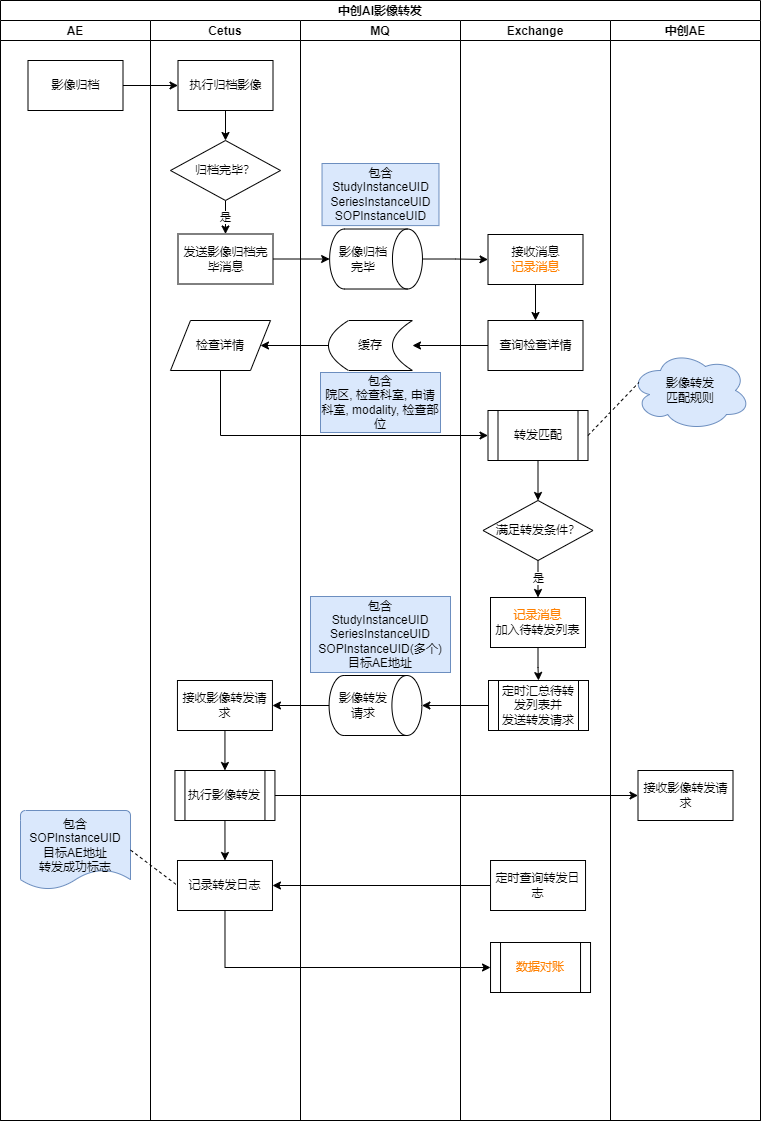

The diagram above was exported from draw.io. Its source (the exported page's mxGraphModel, read from the mxfile embedded in the PNG):
<mxGraphModel dx="1422" dy="983" grid="1" gridSize="10" guides="1" tooltips="1" connect="1" arrows="1" fold="1" page="1" pageScale="1" pageWidth="1169" pageHeight="827" math="0" shadow="0">
  <root>
    <mxCell id="0" />
    <mxCell id="1" parent="0" />
    <mxCell id="47gVZZ1fRsGpeNY0xR4V-1" value="中创AI影像转发" style="swimlane;childLayout=stackLayout;resizeParent=1;resizeParentMax=0;startSize=20;" parent="1" vertex="1">
      <mxGeometry x="60" y="180" width="760" height="1120" as="geometry" />
    </mxCell>
    <mxCell id="47gVZZ1fRsGpeNY0xR4V-2" value="AE" style="swimlane;startSize=20;" parent="47gVZZ1fRsGpeNY0xR4V-1" vertex="1">
      <mxGeometry y="20" width="150" height="1100" as="geometry" />
    </mxCell>
    <mxCell id="47gVZZ1fRsGpeNY0xR4V-15" value="影像归档" style="rounded=0;whiteSpace=wrap;html=1;" parent="47gVZZ1fRsGpeNY0xR4V-2" vertex="1">
      <mxGeometry x="27.5" y="40" width="95" height="50" as="geometry" />
    </mxCell>
    <mxCell id="URtXI0-kcvVStMNGFUnL-28" value="&lt;span style=&quot;&quot;&gt;包含&lt;/span&gt;&lt;br style=&quot;&quot;&gt;&lt;div style=&quot;&quot;&gt;SOPInstanceUID&lt;/div&gt;&lt;span style=&quot;&quot;&gt;目标AE地址&lt;/span&gt;&lt;br style=&quot;&quot;&gt;&lt;span style=&quot;&quot;&gt;转发成功标志&lt;/span&gt;" style="strokeWidth=1;html=1;shape=mxgraph.flowchart.document2;whiteSpace=wrap;size=0.25;verticalAlign=top;fillColor=#dae8fc;strokeColor=#6c8ebf;" vertex="1" parent="47gVZZ1fRsGpeNY0xR4V-2">
      <mxGeometry x="20" y="790" width="110" height="79" as="geometry" />
    </mxCell>
    <mxCell id="47gVZZ1fRsGpeNY0xR4V-3" value="Cetus" style="swimlane;startSize=20;" parent="47gVZZ1fRsGpeNY0xR4V-1" vertex="1">
      <mxGeometry x="150" y="20" width="150" height="1100" as="geometry" />
    </mxCell>
    <mxCell id="47gVZZ1fRsGpeNY0xR4V-18" style="edgeStyle=orthogonalEdgeStyle;rounded=0;orthogonalLoop=1;jettySize=auto;html=1;exitX=0.5;exitY=1;exitDx=0;exitDy=0;entryX=0.5;entryY=0;entryDx=0;entryDy=0;" parent="47gVZZ1fRsGpeNY0xR4V-3" source="47gVZZ1fRsGpeNY0xR4V-16" target="47gVZZ1fRsGpeNY0xR4V-17" edge="1">
      <mxGeometry relative="1" as="geometry" />
    </mxCell>
    <mxCell id="47gVZZ1fRsGpeNY0xR4V-16" value="执行归档影像" style="rounded=0;whiteSpace=wrap;html=1;" parent="47gVZZ1fRsGpeNY0xR4V-3" vertex="1">
      <mxGeometry x="27.5" y="40" width="95" height="50" as="geometry" />
    </mxCell>
    <mxCell id="47gVZZ1fRsGpeNY0xR4V-26" value="是" style="edgeStyle=orthogonalEdgeStyle;rounded=0;orthogonalLoop=1;jettySize=auto;html=1;exitX=0.5;exitY=1;exitDx=0;exitDy=0;entryX=0.5;entryY=0;entryDx=0;entryDy=0;" parent="47gVZZ1fRsGpeNY0xR4V-3" source="47gVZZ1fRsGpeNY0xR4V-17" target="47gVZZ1fRsGpeNY0xR4V-25" edge="1">
      <mxGeometry relative="1" as="geometry" />
    </mxCell>
    <mxCell id="47gVZZ1fRsGpeNY0xR4V-17" value="归档完毕？" style="rhombus;whiteSpace=wrap;html=1;" parent="47gVZZ1fRsGpeNY0xR4V-3" vertex="1">
      <mxGeometry x="20" y="120" width="110" height="60" as="geometry" />
    </mxCell>
    <mxCell id="47gVZZ1fRsGpeNY0xR4V-25" value="发送影像归档完毕消息" style="rounded=0;whiteSpace=wrap;html=1;" parent="47gVZZ1fRsGpeNY0xR4V-3" vertex="1">
      <mxGeometry x="27.5" y="213.5" width="95" height="50" as="geometry" />
    </mxCell>
    <mxCell id="47gVZZ1fRsGpeNY0xR4V-48" style="edgeStyle=orthogonalEdgeStyle;rounded=0;orthogonalLoop=1;jettySize=auto;html=1;entryX=0.5;entryY=0;entryDx=0;entryDy=0;" parent="47gVZZ1fRsGpeNY0xR4V-3" source="47gVZZ1fRsGpeNY0xR4V-42" target="47gVZZ1fRsGpeNY0xR4V-45" edge="1">
      <mxGeometry relative="1" as="geometry" />
    </mxCell>
    <mxCell id="47gVZZ1fRsGpeNY0xR4V-42" value="接收影像转发请求" style="rounded=0;whiteSpace=wrap;html=1;" parent="47gVZZ1fRsGpeNY0xR4V-3" vertex="1">
      <mxGeometry x="26.95" y="660" width="95" height="50" as="geometry" />
    </mxCell>
    <mxCell id="47gVZZ1fRsGpeNY0xR4V-52" style="edgeStyle=orthogonalEdgeStyle;rounded=0;orthogonalLoop=1;jettySize=auto;html=1;exitX=0.5;exitY=1;exitDx=0;exitDy=0;entryX=0.5;entryY=0;entryDx=0;entryDy=0;" parent="47gVZZ1fRsGpeNY0xR4V-3" source="47gVZZ1fRsGpeNY0xR4V-45" target="47gVZZ1fRsGpeNY0xR4V-50" edge="1">
      <mxGeometry relative="1" as="geometry" />
    </mxCell>
    <mxCell id="47gVZZ1fRsGpeNY0xR4V-45" value="执行影像转发" style="shape=process;whiteSpace=wrap;html=1;backgroundOutline=1;" parent="47gVZZ1fRsGpeNY0xR4V-3" vertex="1">
      <mxGeometry x="24.45" y="750" width="100" height="50" as="geometry" />
    </mxCell>
    <mxCell id="47gVZZ1fRsGpeNY0xR4V-50" value="记录转发日志" style="rounded=0;whiteSpace=wrap;html=1;" parent="47gVZZ1fRsGpeNY0xR4V-3" vertex="1">
      <mxGeometry x="26.98" y="840" width="95" height="50" as="geometry" />
    </mxCell>
    <mxCell id="47gVZZ1fRsGpeNY0xR4V-55" value="检查详情" style="shape=parallelogram;perimeter=parallelogramPerimeter;whiteSpace=wrap;html=1;fixedSize=1;" parent="47gVZZ1fRsGpeNY0xR4V-3" vertex="1">
      <mxGeometry x="20" y="300" width="100" height="50" as="geometry" />
    </mxCell>
    <mxCell id="47gVZZ1fRsGpeNY0xR4V-49" style="edgeStyle=orthogonalEdgeStyle;rounded=0;orthogonalLoop=1;jettySize=auto;html=1;entryX=0;entryY=0.5;entryDx=0;entryDy=0;" parent="47gVZZ1fRsGpeNY0xR4V-1" source="47gVZZ1fRsGpeNY0xR4V-45" target="47gVZZ1fRsGpeNY0xR4V-46" edge="1">
      <mxGeometry relative="1" as="geometry" />
    </mxCell>
    <mxCell id="47gVZZ1fRsGpeNY0xR4V-4" value="MQ" style="swimlane;startSize=20;" parent="47gVZZ1fRsGpeNY0xR4V-1" vertex="1">
      <mxGeometry x="300" y="20" width="160" height="1100" as="geometry" />
    </mxCell>
    <mxCell id="47gVZZ1fRsGpeNY0xR4V-60" value="影像归档完毕" style="shape=cylinder3;whiteSpace=wrap;html=1;boundedLbl=1;backgroundOutline=1;size=15;rotation=90;horizontal=0;" parent="47gVZZ1fRsGpeNY0xR4V-4" vertex="1">
      <mxGeometry x="45.55" y="192.1" width="60" height="92.82" as="geometry" />
    </mxCell>
    <mxCell id="47gVZZ1fRsGpeNY0xR4V-65" value="影像转发请求" style="shape=cylinder3;whiteSpace=wrap;html=1;boundedLbl=1;backgroundOutline=1;size=15;rotation=90;horizontal=0;" parent="47gVZZ1fRsGpeNY0xR4V-4" vertex="1">
      <mxGeometry x="45.000000000000014" y="638.59" width="60" height="92.82" as="geometry" />
    </mxCell>
    <mxCell id="47gVZZ1fRsGpeNY0xR4V-71" value="包含StudyInstanceUID&lt;br&gt;&lt;div&gt;SeriesInstanceUID&lt;/div&gt;&lt;div&gt;SOPInstanceUID&lt;/div&gt;" style="text;html=1;strokeColor=#6c8ebf;fillColor=#dae8fc;align=center;verticalAlign=middle;whiteSpace=wrap;rounded=0;" parent="47gVZZ1fRsGpeNY0xR4V-4" vertex="1">
      <mxGeometry x="21.53" y="143" width="116.95" height="62.1" as="geometry" />
    </mxCell>
    <mxCell id="47gVZZ1fRsGpeNY0xR4V-76" value="包含&lt;br&gt;StudyInstanceUID&lt;br&gt;&lt;div&gt;SeriesInstanceUID&lt;/div&gt;&lt;div&gt;SOPInstanceUID(多个)&lt;/div&gt;目标AE地址" style="text;html=1;strokeColor=#6c8ebf;fillColor=#dae8fc;align=center;verticalAlign=middle;whiteSpace=wrap;rounded=0;" parent="47gVZZ1fRsGpeNY0xR4V-4" vertex="1">
      <mxGeometry x="10" y="576" width="140" height="76" as="geometry" />
    </mxCell>
    <mxCell id="47gVZZ1fRsGpeNY0xR4V-80" value="包含&lt;br&gt;院区, 检查科室, 申请科室, modality, 检查部位" style="text;html=1;strokeColor=#6c8ebf;fillColor=#dae8fc;align=center;verticalAlign=middle;whiteSpace=wrap;rounded=0;" parent="47gVZZ1fRsGpeNY0xR4V-4" vertex="1">
      <mxGeometry x="20" y="352" width="120" height="60" as="geometry" />
    </mxCell>
    <mxCell id="URtXI0-kcvVStMNGFUnL-3" value="缓存" style="shape=dataStorage;whiteSpace=wrap;html=1;fixedSize=1;" vertex="1" parent="47gVZZ1fRsGpeNY0xR4V-4">
      <mxGeometry x="28" y="300" width="84" height="50" as="geometry" />
    </mxCell>
    <mxCell id="47gVZZ1fRsGpeNY0xR4V-66" style="edgeStyle=orthogonalEdgeStyle;rounded=0;orthogonalLoop=1;jettySize=auto;html=1;exitX=0.5;exitY=1;exitDx=0;exitDy=0;exitPerimeter=0;" parent="47gVZZ1fRsGpeNY0xR4V-1" source="47gVZZ1fRsGpeNY0xR4V-65" target="47gVZZ1fRsGpeNY0xR4V-42" edge="1">
      <mxGeometry relative="1" as="geometry" />
    </mxCell>
    <mxCell id="47gVZZ1fRsGpeNY0xR4V-12" value="Exchange" style="swimlane;startSize=20;" parent="47gVZZ1fRsGpeNY0xR4V-1" vertex="1">
      <mxGeometry x="460" y="20" width="150" height="1100" as="geometry" />
    </mxCell>
    <mxCell id="47gVZZ1fRsGpeNY0xR4V-33" style="edgeStyle=orthogonalEdgeStyle;rounded=0;orthogonalLoop=1;jettySize=auto;html=1;exitX=0.5;exitY=1;exitDx=0;exitDy=0;entryX=0.5;entryY=0;entryDx=0;entryDy=0;" parent="47gVZZ1fRsGpeNY0xR4V-12" source="47gVZZ1fRsGpeNY0xR4V-28" target="47gVZZ1fRsGpeNY0xR4V-30" edge="1">
      <mxGeometry relative="1" as="geometry" />
    </mxCell>
    <mxCell id="47gVZZ1fRsGpeNY0xR4V-28" value="接收消息&lt;br&gt;&lt;font color=&quot;#ff8000&quot;&gt;记录消息&lt;/font&gt;" style="rounded=0;whiteSpace=wrap;html=1;" parent="47gVZZ1fRsGpeNY0xR4V-12" vertex="1">
      <mxGeometry x="27.5" y="214" width="95" height="50" as="geometry" />
    </mxCell>
    <mxCell id="47gVZZ1fRsGpeNY0xR4V-30" value="查询检查详情" style="rounded=0;whiteSpace=wrap;html=1;" parent="47gVZZ1fRsGpeNY0xR4V-12" vertex="1">
      <mxGeometry x="27.5" y="300" width="95" height="50" as="geometry" />
    </mxCell>
    <mxCell id="47gVZZ1fRsGpeNY0xR4V-37" style="edgeStyle=orthogonalEdgeStyle;rounded=0;orthogonalLoop=1;jettySize=auto;html=1;exitX=0.5;exitY=1;exitDx=0;exitDy=0;entryX=0.5;entryY=0;entryDx=0;entryDy=0;" parent="47gVZZ1fRsGpeNY0xR4V-12" source="47gVZZ1fRsGpeNY0xR4V-34" target="47gVZZ1fRsGpeNY0xR4V-35" edge="1">
      <mxGeometry relative="1" as="geometry" />
    </mxCell>
    <mxCell id="47gVZZ1fRsGpeNY0xR4V-34" value="转发匹配" style="shape=process;whiteSpace=wrap;html=1;backgroundOutline=1;" parent="47gVZZ1fRsGpeNY0xR4V-12" vertex="1">
      <mxGeometry x="27.5" y="390" width="100" height="50" as="geometry" />
    </mxCell>
    <mxCell id="URtXI0-kcvVStMNGFUnL-13" value="是" style="edgeStyle=orthogonalEdgeStyle;rounded=0;orthogonalLoop=1;jettySize=auto;html=1;exitX=0.5;exitY=1;exitDx=0;exitDy=0;" edge="1" parent="47gVZZ1fRsGpeNY0xR4V-12" source="47gVZZ1fRsGpeNY0xR4V-35" target="URtXI0-kcvVStMNGFUnL-10">
      <mxGeometry relative="1" as="geometry" />
    </mxCell>
    <mxCell id="47gVZZ1fRsGpeNY0xR4V-35" value="满足转发条件？" style="rhombus;whiteSpace=wrap;html=1;" parent="47gVZZ1fRsGpeNY0xR4V-12" vertex="1">
      <mxGeometry x="22.5" y="480" width="110" height="60" as="geometry" />
    </mxCell>
    <mxCell id="47gVZZ1fRsGpeNY0xR4V-39" value="定时汇总待转发列表并&lt;br&gt;发送转发请求" style="shape=process;whiteSpace=wrap;html=1;backgroundOutline=1;" parent="47gVZZ1fRsGpeNY0xR4V-12" vertex="1">
      <mxGeometry x="28" y="660" width="100" height="50" as="geometry" />
    </mxCell>
    <mxCell id="47gVZZ1fRsGpeNY0xR4V-53" value="定时查询转发日志" style="rounded=0;whiteSpace=wrap;html=1;" parent="47gVZZ1fRsGpeNY0xR4V-12" vertex="1">
      <mxGeometry x="30.03" y="840" width="95" height="50" as="geometry" />
    </mxCell>
    <mxCell id="URtXI0-kcvVStMNGFUnL-14" style="edgeStyle=orthogonalEdgeStyle;rounded=0;orthogonalLoop=1;jettySize=auto;html=1;exitX=0.5;exitY=1;exitDx=0;exitDy=0;" edge="1" parent="47gVZZ1fRsGpeNY0xR4V-12" source="URtXI0-kcvVStMNGFUnL-10" target="47gVZZ1fRsGpeNY0xR4V-39">
      <mxGeometry relative="1" as="geometry" />
    </mxCell>
    <mxCell id="URtXI0-kcvVStMNGFUnL-10" value="&lt;span style=&quot;color: rgb(255, 128, 0);&quot;&gt;记录消息&lt;br&gt;&lt;/span&gt;加入待转发列表" style="rounded=0;whiteSpace=wrap;html=1;" vertex="1" parent="47gVZZ1fRsGpeNY0xR4V-12">
      <mxGeometry x="30" y="577" width="95" height="50" as="geometry" />
    </mxCell>
    <mxCell id="URtXI0-kcvVStMNGFUnL-16" value="&lt;font color=&quot;#ff8000&quot;&gt;数据对账&lt;/font&gt;" style="shape=process;whiteSpace=wrap;html=1;backgroundOutline=1;" vertex="1" parent="47gVZZ1fRsGpeNY0xR4V-12">
      <mxGeometry x="30.03" y="922" width="100" height="50" as="geometry" />
    </mxCell>
    <mxCell id="47gVZZ1fRsGpeNY0xR4V-13" value="中创AE" style="swimlane;startSize=20;" parent="47gVZZ1fRsGpeNY0xR4V-1" vertex="1">
      <mxGeometry x="610" y="20" width="150" height="1100" as="geometry" />
    </mxCell>
    <mxCell id="47gVZZ1fRsGpeNY0xR4V-46" value="接收影像转发请求" style="rounded=0;whiteSpace=wrap;html=1;" parent="47gVZZ1fRsGpeNY0xR4V-13" vertex="1">
      <mxGeometry x="27.5" y="750" width="95" height="50" as="geometry" />
    </mxCell>
    <mxCell id="URtXI0-kcvVStMNGFUnL-26" value="&lt;font color=&quot;#000000&quot;&gt;影像转发&lt;br&gt;匹配规则&lt;/font&gt;" style="ellipse;shape=cloud;whiteSpace=wrap;html=1;fillColor=#dae8fc;strokeColor=#6c8ebf;" vertex="1" parent="47gVZZ1fRsGpeNY0xR4V-13">
      <mxGeometry x="20" y="330" width="120" height="80" as="geometry" />
    </mxCell>
    <mxCell id="47gVZZ1fRsGpeNY0xR4V-27" style="edgeStyle=orthogonalEdgeStyle;rounded=0;orthogonalLoop=1;jettySize=auto;html=1;exitX=1;exitY=0.5;exitDx=0;exitDy=0;entryX=0.5;entryY=1;entryDx=0;entryDy=0;entryPerimeter=0;" parent="47gVZZ1fRsGpeNY0xR4V-1" source="47gVZZ1fRsGpeNY0xR4V-25" target="47gVZZ1fRsGpeNY0xR4V-60" edge="1">
      <mxGeometry relative="1" as="geometry">
        <mxPoint x="327.5" y="259" as="targetPoint" />
      </mxGeometry>
    </mxCell>
    <mxCell id="47gVZZ1fRsGpeNY0xR4V-36" style="edgeStyle=orthogonalEdgeStyle;rounded=0;orthogonalLoop=1;jettySize=auto;html=1;exitX=1;exitY=0.5;exitDx=0;exitDy=0;entryX=0;entryY=0.5;entryDx=0;entryDy=0;" parent="47gVZZ1fRsGpeNY0xR4V-1" source="47gVZZ1fRsGpeNY0xR4V-15" target="47gVZZ1fRsGpeNY0xR4V-16" edge="1">
      <mxGeometry relative="1" as="geometry" />
    </mxCell>
    <mxCell id="47gVZZ1fRsGpeNY0xR4V-59" style="edgeStyle=orthogonalEdgeStyle;rounded=0;orthogonalLoop=1;jettySize=auto;html=1;exitX=0.5;exitY=1;exitDx=0;exitDy=0;entryX=0;entryY=0.5;entryDx=0;entryDy=0;" parent="47gVZZ1fRsGpeNY0xR4V-1" source="47gVZZ1fRsGpeNY0xR4V-55" target="47gVZZ1fRsGpeNY0xR4V-34" edge="1">
      <mxGeometry relative="1" as="geometry" />
    </mxCell>
    <mxCell id="47gVZZ1fRsGpeNY0xR4V-63" style="edgeStyle=orthogonalEdgeStyle;rounded=0;orthogonalLoop=1;jettySize=auto;html=1;exitX=0.5;exitY=0;exitDx=0;exitDy=0;exitPerimeter=0;entryX=0;entryY=0.5;entryDx=0;entryDy=0;" parent="47gVZZ1fRsGpeNY0xR4V-1" source="47gVZZ1fRsGpeNY0xR4V-60" target="47gVZZ1fRsGpeNY0xR4V-28" edge="1">
      <mxGeometry relative="1" as="geometry" />
    </mxCell>
    <mxCell id="47gVZZ1fRsGpeNY0xR4V-67" style="edgeStyle=orthogonalEdgeStyle;rounded=0;orthogonalLoop=1;jettySize=auto;html=1;exitX=0;exitY=0.5;exitDx=0;exitDy=0;entryX=0.5;entryY=0;entryDx=0;entryDy=0;entryPerimeter=0;" parent="47gVZZ1fRsGpeNY0xR4V-1" source="47gVZZ1fRsGpeNY0xR4V-39" target="47gVZZ1fRsGpeNY0xR4V-65" edge="1">
      <mxGeometry relative="1" as="geometry" />
    </mxCell>
    <mxCell id="URtXI0-kcvVStMNGFUnL-8" style="edgeStyle=orthogonalEdgeStyle;rounded=0;orthogonalLoop=1;jettySize=auto;html=1;exitX=0;exitY=0.5;exitDx=0;exitDy=0;entryX=1;entryY=0.5;entryDx=0;entryDy=0;" edge="1" parent="47gVZZ1fRsGpeNY0xR4V-1" source="47gVZZ1fRsGpeNY0xR4V-30" target="URtXI0-kcvVStMNGFUnL-3">
      <mxGeometry relative="1" as="geometry" />
    </mxCell>
    <mxCell id="URtXI0-kcvVStMNGFUnL-9" style="edgeStyle=orthogonalEdgeStyle;rounded=0;orthogonalLoop=1;jettySize=auto;html=1;exitX=0;exitY=0.5;exitDx=0;exitDy=0;entryX=1;entryY=0.5;entryDx=0;entryDy=0;" edge="1" parent="47gVZZ1fRsGpeNY0xR4V-1" source="URtXI0-kcvVStMNGFUnL-3" target="47gVZZ1fRsGpeNY0xR4V-55">
      <mxGeometry relative="1" as="geometry" />
    </mxCell>
    <mxCell id="URtXI0-kcvVStMNGFUnL-15" style="edgeStyle=orthogonalEdgeStyle;rounded=0;orthogonalLoop=1;jettySize=auto;html=1;entryX=1;entryY=0.5;entryDx=0;entryDy=0;fontColor=#000000;" edge="1" parent="47gVZZ1fRsGpeNY0xR4V-1" source="47gVZZ1fRsGpeNY0xR4V-53" target="47gVZZ1fRsGpeNY0xR4V-50">
      <mxGeometry relative="1" as="geometry" />
    </mxCell>
    <mxCell id="URtXI0-kcvVStMNGFUnL-25" style="edgeStyle=orthogonalEdgeStyle;rounded=0;orthogonalLoop=1;jettySize=auto;html=1;exitX=0.5;exitY=1;exitDx=0;exitDy=0;entryX=0;entryY=0.5;entryDx=0;entryDy=0;fontColor=#99CCFF;" edge="1" parent="47gVZZ1fRsGpeNY0xR4V-1" source="47gVZZ1fRsGpeNY0xR4V-50" target="URtXI0-kcvVStMNGFUnL-16">
      <mxGeometry relative="1" as="geometry" />
    </mxCell>
    <mxCell id="URtXI0-kcvVStMNGFUnL-27" value="" style="endArrow=none;dashed=1;html=1;rounded=0;fontColor=#000000;exitX=1;exitY=0.5;exitDx=0;exitDy=0;entryX=0.07;entryY=0.4;entryDx=0;entryDy=0;entryPerimeter=0;" edge="1" parent="47gVZZ1fRsGpeNY0xR4V-1" source="47gVZZ1fRsGpeNY0xR4V-34" target="URtXI0-kcvVStMNGFUnL-26">
      <mxGeometry width="50" height="50" relative="1" as="geometry">
        <mxPoint x="670" y="460" as="sourcePoint" />
        <mxPoint x="720" y="410" as="targetPoint" />
      </mxGeometry>
    </mxCell>
    <mxCell id="URtXI0-kcvVStMNGFUnL-31" value="" style="endArrow=none;dashed=1;html=1;rounded=0;fontColor=#000000;entryX=0;entryY=0.5;entryDx=0;entryDy=0;exitX=1;exitY=0.5;exitDx=0;exitDy=0;exitPerimeter=0;" edge="1" parent="47gVZZ1fRsGpeNY0xR4V-1" source="URtXI0-kcvVStMNGFUnL-28" target="47gVZZ1fRsGpeNY0xR4V-50">
      <mxGeometry width="50" height="50" relative="1" as="geometry">
        <mxPoint x="50" y="980" as="sourcePoint" />
        <mxPoint x="100" y="930" as="targetPoint" />
      </mxGeometry>
    </mxCell>
  </root>
</mxGraphModel>